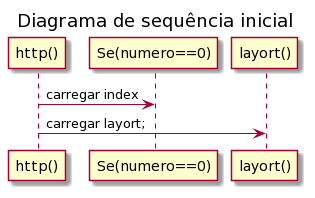

The diagram above was rendered by PlantUML. Its source (embedded in the PNG):
@startuml
title Diagrama de sequência inicial

"http()"->"Se(numero==0)":carregar index
"http()"->"layort()": carregar layort;
@enduml